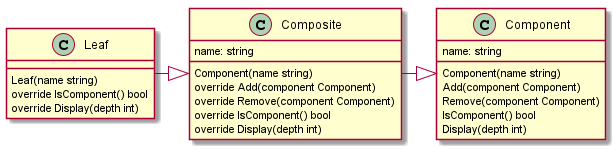

The diagram above was rendered by PlantUML. Its source (embedded in the PNG):
@startuml Class Diagram

Composite -|> Component
Leaf -|> Composite

class Composite {
    name: string
    
    Component(name string)
    override Add(component Component)
    override Remove(component Component)
    override IsComponent() bool
    override Display(depth int)
}

class Component {
    name: string
    
    Component(name string)
    Add(component Component)
    Remove(component Component)
    IsComponent() bool
    Display(depth int)
}

class Leaf {
    
    Leaf(name string)
    override IsComponent() bool
    override Display(depth int)
}

@enduml